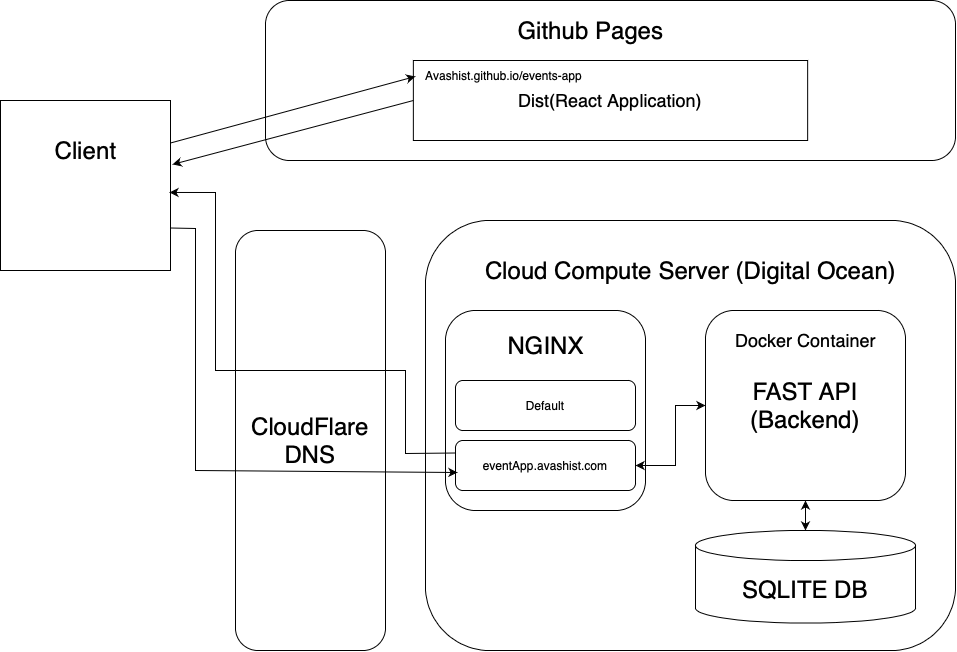

The diagram above was exported from draw.io. Its source (the exported page's mxGraphModel, read from the mxfile embedded in the PNG):
<mxGraphModel dx="1460" dy="945" grid="1" gridSize="10" guides="1" tooltips="1" connect="1" arrows="1" fold="1" page="1" pageScale="1" pageWidth="850" pageHeight="1100" math="0" shadow="0">
  <root>
    <mxCell id="0" />
    <mxCell id="1" parent="0" />
    <mxCell id="a4oM17b5uVtm0KEJwrtL-5" value="" style="group" vertex="1" connectable="0" parent="1">
      <mxGeometry x="300" y="120" width="690" height="160" as="geometry" />
    </mxCell>
    <mxCell id="a4oM17b5uVtm0KEJwrtL-23" value="" style="group" vertex="1" connectable="0" parent="a4oM17b5uVtm0KEJwrtL-5">
      <mxGeometry width="690" height="160" as="geometry" />
    </mxCell>
    <mxCell id="a4oM17b5uVtm0KEJwrtL-1" value="" style="rounded=1;whiteSpace=wrap;html=1;" vertex="1" parent="a4oM17b5uVtm0KEJwrtL-23">
      <mxGeometry width="690" height="160" as="geometry" />
    </mxCell>
    <mxCell id="a4oM17b5uVtm0KEJwrtL-2" value="&lt;font style=&quot;font-size: 24px;&quot;&gt;Github Pages&lt;/font&gt;" style="text;html=1;align=center;verticalAlign=middle;resizable=0;points=[];autosize=1;strokeColor=none;fillColor=none;strokeWidth=2;" vertex="1" parent="a4oM17b5uVtm0KEJwrtL-23">
      <mxGeometry x="240.26785714285717" y="10" width="170" height="40" as="geometry" />
    </mxCell>
    <mxCell id="a4oM17b5uVtm0KEJwrtL-3" value="&lt;font style=&quot;font-size: 18px;&quot;&gt;Dist(React Application)&lt;/font&gt;" style="rounded=0;whiteSpace=wrap;html=1;" vertex="1" parent="a4oM17b5uVtm0KEJwrtL-23">
      <mxGeometry x="147.85714285714286" y="60" width="394.28571428571433" height="80" as="geometry" />
    </mxCell>
    <mxCell id="a4oM17b5uVtm0KEJwrtL-4" value="Avashist.github.io/events-app" style="text;html=1;align=center;verticalAlign=middle;resizable=0;points=[];autosize=1;strokeColor=none;fillColor=none;" vertex="1" parent="a4oM17b5uVtm0KEJwrtL-23">
      <mxGeometry x="147.85714285714286" y="60" width="180" height="30" as="geometry" />
    </mxCell>
    <mxCell id="a4oM17b5uVtm0KEJwrtL-6" value="" style="whiteSpace=wrap;html=1;aspect=fixed;" vertex="1" parent="1">
      <mxGeometry x="35" y="220" width="170" height="170" as="geometry" />
    </mxCell>
    <mxCell id="a4oM17b5uVtm0KEJwrtL-7" value="&lt;font style=&quot;font-size: 24px;&quot;&gt;Client&lt;/font&gt;" style="text;html=1;align=center;verticalAlign=middle;resizable=0;points=[];autosize=1;strokeColor=none;fillColor=none;" vertex="1" parent="1">
      <mxGeometry x="80" y="250" width="80" height="40" as="geometry" />
    </mxCell>
    <mxCell id="a4oM17b5uVtm0KEJwrtL-8" value="&lt;font style=&quot;font-size: 24px;&quot;&gt;CloudFlare DNS&lt;/font&gt;" style="rounded=1;whiteSpace=wrap;html=1;" vertex="1" parent="1">
      <mxGeometry x="270" y="350" width="150" height="420" as="geometry" />
    </mxCell>
    <mxCell id="a4oM17b5uVtm0KEJwrtL-12" value="" style="endArrow=classic;html=1;rounded=0;exitX=1;exitY=0.25;exitDx=0;exitDy=0;entryX=0.011;entryY=0.533;entryDx=0;entryDy=0;entryPerimeter=0;" edge="1" parent="1" source="a4oM17b5uVtm0KEJwrtL-6" target="a4oM17b5uVtm0KEJwrtL-4">
      <mxGeometry width="50" height="50" relative="1" as="geometry">
        <mxPoint x="300" y="270" as="sourcePoint" />
        <mxPoint x="350" y="220" as="targetPoint" />
      </mxGeometry>
    </mxCell>
    <mxCell id="a4oM17b5uVtm0KEJwrtL-13" value="" style="endArrow=classic;html=1;rounded=0;entryX=1.012;entryY=0.376;entryDx=0;entryDy=0;exitX=0;exitY=0.5;exitDx=0;exitDy=0;entryPerimeter=0;" edge="1" parent="1" source="a4oM17b5uVtm0KEJwrtL-3" target="a4oM17b5uVtm0KEJwrtL-6">
      <mxGeometry width="50" height="50" relative="1" as="geometry">
        <mxPoint x="400" y="440" as="sourcePoint" />
        <mxPoint x="450" y="390" as="targetPoint" />
      </mxGeometry>
    </mxCell>
    <mxCell id="a4oM17b5uVtm0KEJwrtL-14" value="" style="rounded=1;whiteSpace=wrap;html=1;" vertex="1" parent="1">
      <mxGeometry x="460" y="340" width="530" height="430" as="geometry" />
    </mxCell>
    <mxCell id="a4oM17b5uVtm0KEJwrtL-15" value="&lt;font style=&quot;font-size: 24px;&quot;&gt;Cloud Compute Server (Digital Ocean)&lt;/font&gt;" style="text;html=1;align=center;verticalAlign=middle;resizable=0;points=[];autosize=1;strokeColor=none;fillColor=none;" vertex="1" parent="1">
      <mxGeometry x="510" y="370" width="430" height="40" as="geometry" />
    </mxCell>
    <mxCell id="a4oM17b5uVtm0KEJwrtL-16" value="&lt;p style=&quot;line-height: 120%;&quot;&gt;&lt;br&gt;&lt;/p&gt;" style="rounded=1;whiteSpace=wrap;html=1;" vertex="1" parent="1">
      <mxGeometry x="480" y="430" width="200" height="200" as="geometry" />
    </mxCell>
    <mxCell id="a4oM17b5uVtm0KEJwrtL-17" value="&lt;font style=&quot;font-size: 24px;&quot;&gt;NGINX&lt;/font&gt;" style="text;html=1;align=center;verticalAlign=middle;resizable=0;points=[];autosize=1;strokeColor=none;fillColor=none;" vertex="1" parent="1">
      <mxGeometry x="530" y="445" width="100" height="40" as="geometry" />
    </mxCell>
    <mxCell id="a4oM17b5uVtm0KEJwrtL-18" value="Default" style="rounded=1;whiteSpace=wrap;html=1;" vertex="1" parent="1">
      <mxGeometry x="490" y="500" width="180" height="50" as="geometry" />
    </mxCell>
    <mxCell id="a4oM17b5uVtm0KEJwrtL-19" value="eventApp.avashist.com" style="rounded=1;whiteSpace=wrap;html=1;" vertex="1" parent="1">
      <mxGeometry x="490" y="560" width="180" height="50" as="geometry" />
    </mxCell>
    <mxCell id="a4oM17b5uVtm0KEJwrtL-20" value="&lt;font style=&quot;font-size: 24px;&quot;&gt;FAST API (Backend)&lt;/font&gt;" style="rounded=1;whiteSpace=wrap;html=1;" vertex="1" parent="1">
      <mxGeometry x="740" y="430" width="200" height="190" as="geometry" />
    </mxCell>
    <mxCell id="a4oM17b5uVtm0KEJwrtL-21" value="&lt;font style=&quot;font-size: 18px;&quot;&gt;Docker Container&lt;/font&gt;" style="text;html=1;align=center;verticalAlign=middle;resizable=0;points=[];autosize=1;strokeColor=none;fillColor=none;" vertex="1" parent="1">
      <mxGeometry x="760" y="445" width="160" height="30" as="geometry" />
    </mxCell>
    <mxCell id="a4oM17b5uVtm0KEJwrtL-22" value="&lt;font style=&quot;font-size: 24px;&quot;&gt;SQLITE DB&lt;/font&gt;" style="shape=cylinder3;whiteSpace=wrap;html=1;boundedLbl=1;backgroundOutline=1;size=15;" vertex="1" parent="1">
      <mxGeometry x="730" y="650" width="220" height="92.5" as="geometry" />
    </mxCell>
    <mxCell id="a4oM17b5uVtm0KEJwrtL-24" value="" style="endArrow=classic;startArrow=classic;html=1;rounded=0;entryX=0.5;entryY=1;entryDx=0;entryDy=0;exitX=0.5;exitY=0;exitDx=0;exitDy=0;exitPerimeter=0;" edge="1" parent="1" source="a4oM17b5uVtm0KEJwrtL-22" target="a4oM17b5uVtm0KEJwrtL-20">
      <mxGeometry width="50" height="50" relative="1" as="geometry">
        <mxPoint x="670" y="850" as="sourcePoint" />
        <mxPoint x="720" y="800" as="targetPoint" />
      </mxGeometry>
    </mxCell>
    <mxCell id="a4oM17b5uVtm0KEJwrtL-25" value="" style="endArrow=classic;startArrow=classic;html=1;rounded=0;exitX=1;exitY=0.5;exitDx=0;exitDy=0;entryX=0;entryY=0.5;entryDx=0;entryDy=0;" edge="1" parent="1" source="a4oM17b5uVtm0KEJwrtL-19" target="a4oM17b5uVtm0KEJwrtL-20">
      <mxGeometry width="50" height="50" relative="1" as="geometry">
        <mxPoint x="400" y="480" as="sourcePoint" />
        <mxPoint x="450" y="430" as="targetPoint" />
        <Array as="points">
          <mxPoint x="710" y="585" />
          <mxPoint x="710" y="525" />
        </Array>
      </mxGeometry>
    </mxCell>
    <mxCell id="a4oM17b5uVtm0KEJwrtL-26" value="" style="endArrow=classic;html=1;rounded=0;exitX=1;exitY=0.75;exitDx=0;exitDy=0;entryX=0.011;entryY=0.64;entryDx=0;entryDy=0;entryPerimeter=0;" edge="1" parent="1" source="a4oM17b5uVtm0KEJwrtL-6" target="a4oM17b5uVtm0KEJwrtL-19">
      <mxGeometry width="50" height="50" relative="1" as="geometry">
        <mxPoint x="400" y="480" as="sourcePoint" />
        <mxPoint x="450" y="430" as="targetPoint" />
        <Array as="points">
          <mxPoint x="230" y="348" />
          <mxPoint x="230" y="590" />
        </Array>
      </mxGeometry>
    </mxCell>
    <mxCell id="a4oM17b5uVtm0KEJwrtL-27" value="" style="endArrow=classic;html=1;rounded=0;exitX=0;exitY=0.25;exitDx=0;exitDy=0;entryX=0.994;entryY=0.541;entryDx=0;entryDy=0;entryPerimeter=0;" edge="1" parent="1" source="a4oM17b5uVtm0KEJwrtL-19" target="a4oM17b5uVtm0KEJwrtL-6">
      <mxGeometry width="50" height="50" relative="1" as="geometry">
        <mxPoint x="400" y="480" as="sourcePoint" />
        <mxPoint x="450" y="430" as="targetPoint" />
        <Array as="points">
          <mxPoint x="440" y="573" />
          <mxPoint x="440" y="490" />
          <mxPoint x="250" y="490" />
          <mxPoint x="250" y="312" />
        </Array>
      </mxGeometry>
    </mxCell>
  </root>
</mxGraphModel>